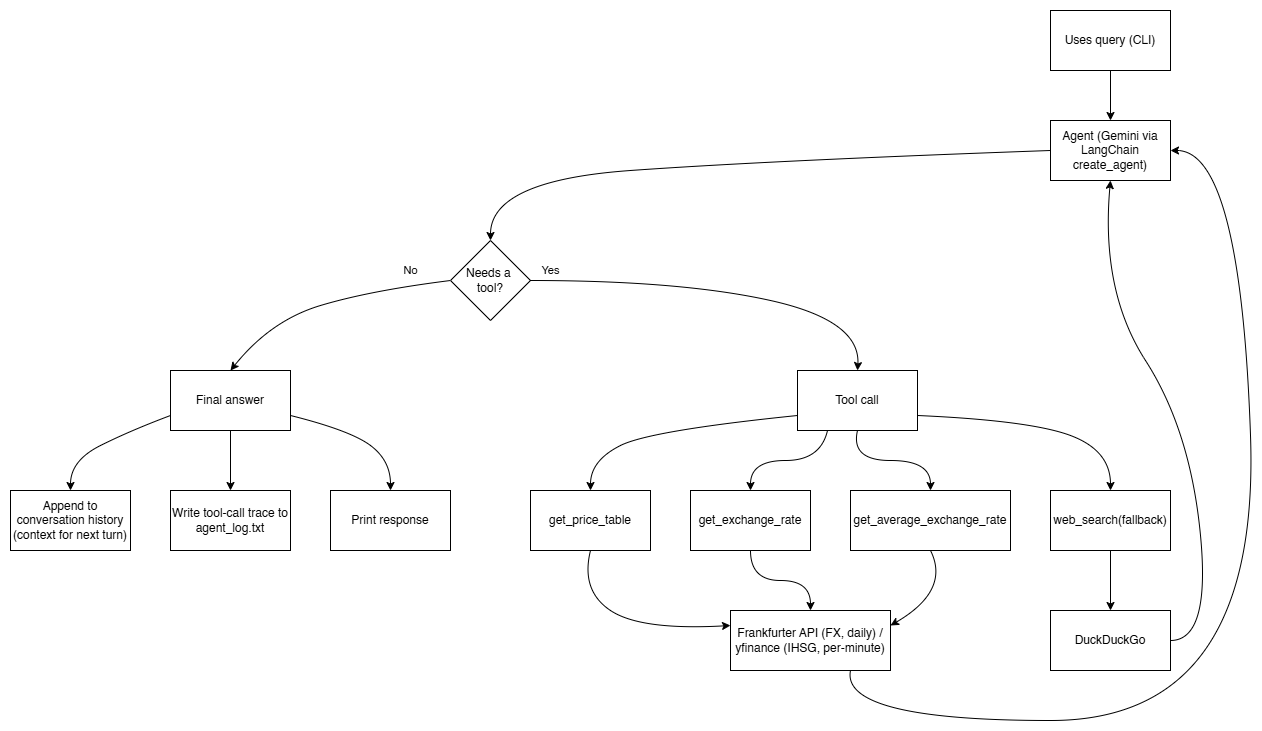

The diagram above was exported from draw.io. Its source (the exported page's mxGraphModel, read from the mxfile embedded in the PNG):
<mxGraphModel dx="2267" dy="809" grid="1" gridSize="10" guides="1" tooltips="1" connect="1" arrows="1" fold="1" page="1" pageScale="1" pageWidth="827" pageHeight="1169" math="0" shadow="0">
  <root>
    <mxCell id="0" />
    <mxCell id="1" parent="0" />
    <mxCell id="aBGM1DFWHmygIN6ZSXhH-20" edge="1" parent="1" source="aBGM1DFWHmygIN6ZSXhH-1" style="edgeStyle=orthogonalEdgeStyle;rounded=0;orthogonalLoop=1;jettySize=auto;html=1;" target="aBGM1DFWHmygIN6ZSXhH-2" value="">
      <mxGeometry relative="1" as="geometry" />
    </mxCell>
    <mxCell id="aBGM1DFWHmygIN6ZSXhH-1" parent="1" style="rounded=0;whiteSpace=wrap;html=1;" value="Uses query (CLI)" vertex="1">
      <mxGeometry height="60" width="120" x="960" y="90" as="geometry" />
    </mxCell>
    <mxCell id="aBGM1DFWHmygIN6ZSXhH-2" parent="1" style="rounded=0;whiteSpace=wrap;html=1;" value="Agent (Gemini via LangChain create_agent)" vertex="1">
      <mxGeometry height="60" width="120" x="960" y="200" as="geometry" />
    </mxCell>
    <mxCell id="aBGM1DFWHmygIN6ZSXhH-3" parent="1" style="rhombus;whiteSpace=wrap;html=1;" value="Needs a&amp;nbsp;&lt;div&gt;tool?&lt;/div&gt;" vertex="1">
      <mxGeometry height="80" width="80" x="360" y="320" as="geometry" />
    </mxCell>
    <mxCell id="aBGM1DFWHmygIN6ZSXhH-19" edge="1" parent="1" source="aBGM1DFWHmygIN6ZSXhH-4" style="edgeStyle=orthogonalEdgeStyle;rounded=0;orthogonalLoop=1;jettySize=auto;html=1;" target="aBGM1DFWHmygIN6ZSXhH-7" value="">
      <mxGeometry relative="1" as="geometry" />
    </mxCell>
    <mxCell id="aBGM1DFWHmygIN6ZSXhH-4" parent="1" style="rounded=0;whiteSpace=wrap;html=1;" value="Final answer" vertex="1">
      <mxGeometry height="60" width="120" x="80" y="450" as="geometry" />
    </mxCell>
    <mxCell id="aBGM1DFWHmygIN6ZSXhH-5" parent="1" style="rounded=0;whiteSpace=wrap;html=1;" value="Tool call" vertex="1">
      <mxGeometry height="60" width="120" x="707" y="450" as="geometry" />
    </mxCell>
    <mxCell id="aBGM1DFWHmygIN6ZSXhH-6" parent="1" style="rounded=0;whiteSpace=wrap;html=1;" value="Append to conversation history (context for next turn)" vertex="1">
      <mxGeometry height="60" width="120" x="-80" y="570" as="geometry" />
    </mxCell>
    <mxCell id="aBGM1DFWHmygIN6ZSXhH-7" parent="1" style="rounded=0;whiteSpace=wrap;html=1;" value="Write tool-call trace to agent_log.txt" vertex="1">
      <mxGeometry height="60" width="120" x="80" y="570" as="geometry" />
    </mxCell>
    <mxCell id="aBGM1DFWHmygIN6ZSXhH-8" parent="1" style="rounded=0;whiteSpace=wrap;html=1;" value="Print response" vertex="1">
      <mxGeometry height="60" width="120" x="240" y="570" as="geometry" />
    </mxCell>
    <mxCell id="aBGM1DFWHmygIN6ZSXhH-9" parent="1" style="rounded=0;whiteSpace=wrap;html=1;" value="get_price_table" vertex="1">
      <mxGeometry height="60" width="120" x="440" y="570" as="geometry" />
    </mxCell>
    <mxCell id="aBGM1DFWHmygIN6ZSXhH-10" parent="1" style="rounded=0;whiteSpace=wrap;html=1;" value="get_exchange_rate" vertex="1">
      <mxGeometry height="60" width="120" x="600" y="570" as="geometry" />
    </mxCell>
    <mxCell id="aBGM1DFWHmygIN6ZSXhH-11" parent="1" style="rounded=0;whiteSpace=wrap;html=1;" value="get_average_exchange_rate" vertex="1">
      <mxGeometry height="60" width="160" x="760" y="570" as="geometry" />
    </mxCell>
    <mxCell id="aBGM1DFWHmygIN6ZSXhH-30" edge="1" parent="1" source="aBGM1DFWHmygIN6ZSXhH-12" style="edgeStyle=orthogonalEdgeStyle;rounded=0;orthogonalLoop=1;jettySize=auto;html=1;" target="aBGM1DFWHmygIN6ZSXhH-14" value="">
      <mxGeometry relative="1" as="geometry" />
    </mxCell>
    <mxCell id="aBGM1DFWHmygIN6ZSXhH-12" parent="1" style="rounded=0;whiteSpace=wrap;html=1;" value="web_search(fallback)" vertex="1">
      <mxGeometry height="60" width="120" x="960" y="570" as="geometry" />
    </mxCell>
    <mxCell id="aBGM1DFWHmygIN6ZSXhH-13" parent="1" style="rounded=0;whiteSpace=wrap;html=1;" value="Frankfurter API (FX, daily) / yfinance (IHSG, per-minute)" vertex="1">
      <mxGeometry height="60" width="160" x="640" y="690" as="geometry" />
    </mxCell>
    <mxCell id="aBGM1DFWHmygIN6ZSXhH-14" parent="1" style="rounded=0;whiteSpace=wrap;html=1;" value="DuckDuckGo" vertex="1">
      <mxGeometry height="60" width="120" x="960" y="690" as="geometry" />
    </mxCell>
    <mxCell id="aBGM1DFWHmygIN6ZSXhH-16" edge="1" parent="1" source="aBGM1DFWHmygIN6ZSXhH-3" style="curved=1;endArrow=classic;html=1;rounded=0;exitX=0;exitY=0.5;exitDx=0;exitDy=0;entryX=0.5;entryY=0;entryDx=0;entryDy=0;" target="aBGM1DFWHmygIN6ZSXhH-4" value="No">
      <mxGeometry height="50" relative="1" width="50" x="-0.6912" y="-15" as="geometry">
        <mxPoint as="offset" />
        <Array as="points">
          <mxPoint x="280" y="370" />
          <mxPoint x="180" y="400" />
        </Array>
        <mxPoint x="210" y="410" as="sourcePoint" />
        <mxPoint x="70" y="360" as="targetPoint" />
      </mxGeometry>
    </mxCell>
    <mxCell id="aBGM1DFWHmygIN6ZSXhH-17" edge="1" parent="1" source="aBGM1DFWHmygIN6ZSXhH-4" style="curved=1;endArrow=classic;html=1;rounded=0;exitX=0;exitY=0.75;exitDx=0;exitDy=0;entryX=0.5;entryY=0;entryDx=0;entryDy=0;" target="aBGM1DFWHmygIN6ZSXhH-6" value="">
      <mxGeometry height="50" relative="1" width="50" as="geometry">
        <Array as="points">
          <mxPoint x="40" y="510" />
          <mxPoint x="-20" y="540" />
        </Array>
        <mxPoint x="30" y="490" as="sourcePoint" />
        <mxPoint x="-190" y="580" as="targetPoint" />
      </mxGeometry>
    </mxCell>
    <mxCell id="aBGM1DFWHmygIN6ZSXhH-18" edge="1" parent="1" source="aBGM1DFWHmygIN6ZSXhH-5" style="curved=1;endArrow=classic;html=1;rounded=0;exitX=0;exitY=0.75;exitDx=0;exitDy=0;entryX=0.5;entryY=0;entryDx=0;entryDy=0;" value="">
      <mxGeometry height="50" relative="1" width="50" as="geometry">
        <Array as="points">
          <mxPoint x="560" y="510" />
          <mxPoint x="500" y="540" />
        </Array>
        <mxPoint x="600" y="495" as="sourcePoint" />
        <mxPoint x="500" y="570" as="targetPoint" />
      </mxGeometry>
    </mxCell>
    <mxCell id="aBGM1DFWHmygIN6ZSXhH-21" edge="1" parent="1" source="aBGM1DFWHmygIN6ZSXhH-2" style="curved=1;endArrow=classic;html=1;rounded=0;exitX=0;exitY=0.5;exitDx=0;exitDy=0;entryX=0.5;entryY=0;entryDx=0;entryDy=0;" target="aBGM1DFWHmygIN6ZSXhH-3" value="">
      <mxGeometry height="50" relative="1" width="50" as="geometry">
        <Array as="points">
          <mxPoint x="680" y="240" />
          <mxPoint x="400" y="260" />
        </Array>
        <mxPoint x="200" y="240" as="sourcePoint" />
        <mxPoint x="390" y="310" as="targetPoint" />
      </mxGeometry>
    </mxCell>
    <mxCell id="aBGM1DFWHmygIN6ZSXhH-22" edge="1" parent="1" style="curved=1;endArrow=classic;html=1;rounded=0;exitX=0;exitY=0.5;exitDx=0;exitDy=0;entryX=0.5;entryY=0;entryDx=0;entryDy=0;" target="aBGM1DFWHmygIN6ZSXhH-5" value="Yes">
      <mxGeometry height="50" relative="1" width="50" x="-0.896" y="10" as="geometry">
        <mxPoint as="offset" />
        <Array as="points">
          <mxPoint x="590" y="360" />
          <mxPoint x="770" y="400" />
        </Array>
        <mxPoint x="440" y="360" as="sourcePoint" />
        <mxPoint x="640" y="440" as="targetPoint" />
      </mxGeometry>
    </mxCell>
    <mxCell id="aBGM1DFWHmygIN6ZSXhH-23" edge="1" parent="1" source="aBGM1DFWHmygIN6ZSXhH-5" style="curved=1;endArrow=classic;html=1;rounded=0;exitX=0.25;exitY=1;exitDx=0;exitDy=0;entryX=0.5;entryY=0;entryDx=0;entryDy=0;" target="aBGM1DFWHmygIN6ZSXhH-10" value="">
      <mxGeometry height="50" relative="1" width="50" as="geometry">
        <Array as="points">
          <mxPoint x="730" y="540" />
          <mxPoint x="660" y="540" />
        </Array>
        <mxPoint x="857" y="700" as="sourcePoint" />
        <mxPoint x="650" y="775" as="targetPoint" />
      </mxGeometry>
    </mxCell>
    <mxCell id="aBGM1DFWHmygIN6ZSXhH-24" edge="1" parent="1" source="aBGM1DFWHmygIN6ZSXhH-5" style="curved=1;endArrow=classic;html=1;rounded=0;exitX=0.5;exitY=1;exitDx=0;exitDy=0;entryX=0.5;entryY=0;entryDx=0;entryDy=0;" target="aBGM1DFWHmygIN6ZSXhH-11" value="">
      <mxGeometry height="50" relative="1" width="50" as="geometry">
        <Array as="points">
          <mxPoint x="760" y="540" />
          <mxPoint x="840" y="540" />
        </Array>
        <mxPoint x="777" y="540" as="sourcePoint" />
        <mxPoint x="700" y="600" as="targetPoint" />
      </mxGeometry>
    </mxCell>
    <mxCell id="aBGM1DFWHmygIN6ZSXhH-25" edge="1" parent="1" source="aBGM1DFWHmygIN6ZSXhH-5" style="curved=1;endArrow=classic;html=1;rounded=0;entryX=0.5;entryY=0;entryDx=0;entryDy=0;exitX=1;exitY=0.75;exitDx=0;exitDy=0;" target="aBGM1DFWHmygIN6ZSXhH-12" value="">
      <mxGeometry height="50" relative="1" width="50" as="geometry">
        <Array as="points">
          <mxPoint x="940" y="500" />
          <mxPoint x="1020" y="530" />
        </Array>
        <mxPoint x="830" y="490" as="sourcePoint" />
        <mxPoint x="570" y="585" as="targetPoint" />
      </mxGeometry>
    </mxCell>
    <mxCell id="aBGM1DFWHmygIN6ZSXhH-26" edge="1" parent="1" source="aBGM1DFWHmygIN6ZSXhH-9" style="curved=1;endArrow=classic;html=1;rounded=0;exitX=0.5;exitY=1;exitDx=0;exitDy=0;entryX=0;entryY=0.25;entryDx=0;entryDy=0;" target="aBGM1DFWHmygIN6ZSXhH-13" value="">
      <mxGeometry height="50" relative="1" width="50" as="geometry">
        <Array as="points">
          <mxPoint x="490" y="670" />
          <mxPoint x="550" y="710" />
        </Array>
        <mxPoint x="787" y="510" as="sourcePoint" />
        <mxPoint x="580" y="585" as="targetPoint" />
      </mxGeometry>
    </mxCell>
    <mxCell id="aBGM1DFWHmygIN6ZSXhH-27" edge="1" parent="1" source="aBGM1DFWHmygIN6ZSXhH-10" style="curved=1;endArrow=classic;html=1;rounded=0;exitX=0.5;exitY=1;exitDx=0;exitDy=0;entryX=0.5;entryY=0;entryDx=0;entryDy=0;" target="aBGM1DFWHmygIN6ZSXhH-13" value="">
      <mxGeometry height="50" relative="1" width="50" as="geometry">
        <Array as="points">
          <mxPoint x="660" y="660" />
          <mxPoint x="720" y="660" />
        </Array>
        <mxPoint x="540" y="690" as="sourcePoint" />
        <mxPoint x="680" y="765" as="targetPoint" />
      </mxGeometry>
    </mxCell>
    <mxCell id="aBGM1DFWHmygIN6ZSXhH-28" edge="1" parent="1" source="aBGM1DFWHmygIN6ZSXhH-11" style="curved=1;endArrow=classic;html=1;rounded=0;exitX=0.5;exitY=1;exitDx=0;exitDy=0;entryX=1;entryY=0.25;entryDx=0;entryDy=0;" target="aBGM1DFWHmygIN6ZSXhH-13" value="">
      <mxGeometry height="50" relative="1" width="50" as="geometry">
        <Array as="points">
          <mxPoint x="860" y="670" />
        </Array>
        <mxPoint x="580" y="700" as="sourcePoint" />
        <mxPoint x="720" y="775" as="targetPoint" />
      </mxGeometry>
    </mxCell>
    <mxCell id="aBGM1DFWHmygIN6ZSXhH-29" edge="1" parent="1" source="aBGM1DFWHmygIN6ZSXhH-4" style="curved=1;endArrow=classic;html=1;rounded=0;exitX=1;exitY=0.75;exitDx=0;exitDy=0;entryX=0.5;entryY=0;entryDx=0;entryDy=0;" target="aBGM1DFWHmygIN6ZSXhH-8" value="">
      <mxGeometry height="50" relative="1" width="50" as="geometry">
        <Array as="points">
          <mxPoint x="260" y="510" />
          <mxPoint x="300" y="540" />
        </Array>
        <mxPoint x="120" y="510" as="sourcePoint" />
        <mxPoint x="20" y="585" as="targetPoint" />
      </mxGeometry>
    </mxCell>
    <mxCell id="aBGM1DFWHmygIN6ZSXhH-31" edge="1" parent="1" source="aBGM1DFWHmygIN6ZSXhH-14" style="curved=1;endArrow=classic;html=1;rounded=0;entryX=0.5;entryY=1;entryDx=0;entryDy=0;exitX=1;exitY=0.5;exitDx=0;exitDy=0;" target="aBGM1DFWHmygIN6ZSXhH-2" value="">
      <mxGeometry height="50" relative="1" width="50" as="geometry">
        <Array as="points">
          <mxPoint x="1120" y="720" />
          <mxPoint x="1100" y="510" />
          <mxPoint x="1010" y="370" />
        </Array>
        <mxPoint x="990" y="510" as="sourcePoint" />
        <mxPoint x="1183" y="585" as="targetPoint" />
      </mxGeometry>
    </mxCell>
    <mxCell id="aBGM1DFWHmygIN6ZSXhH-32" edge="1" parent="1" source="aBGM1DFWHmygIN6ZSXhH-13" style="curved=1;endArrow=classic;html=1;rounded=0;entryX=1;entryY=0.5;entryDx=0;entryDy=0;exitX=0.75;exitY=1;exitDx=0;exitDy=0;" target="aBGM1DFWHmygIN6ZSXhH-2" value="">
      <mxGeometry height="50" relative="1" width="50" as="geometry">
        <Array as="points">
          <mxPoint x="750" y="800" />
          <mxPoint x="1170" y="800" />
          <mxPoint x="1150" y="230" />
        </Array>
        <mxPoint x="1180" y="1075" as="sourcePoint" />
        <mxPoint x="1120" y="630" as="targetPoint" />
      </mxGeometry>
    </mxCell>
  </root>
</mxGraphModel>